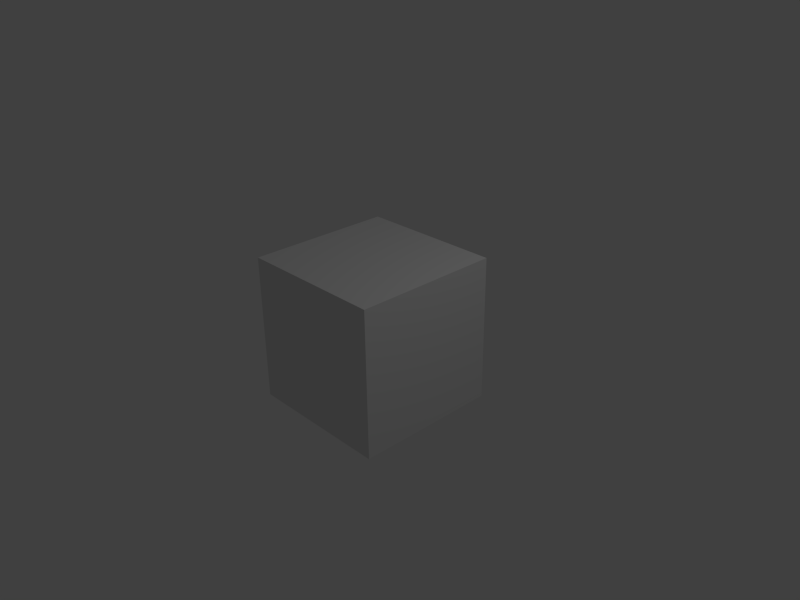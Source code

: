 # Source: SoziBlender.blend  (saved by Blender 2.69.0; exported with 4.5.12 LTS)
import bpy
from mathutils import Matrix  # noqa: F401  (used for matrix-valued properties, if any)

bpy.ops.wm.read_factory_settings(use_empty=True)
scene = bpy.context.scene
scene.name = 'Scene'

# ---- collections
col_collection_1 = bpy.data.collections.new('Collection 1'); scene.collection.children.link(col_collection_1)

# ---- materials (node trees are filled in below, after node groups)
mat_material = bpy.data.materials.new('Material')
mat_material.alpha_threshold = 0.0
mat_material.use_transparent_shadow = False
mat_material.roughness = 0.5
mat_material.line_color = (0.0, 0.0, 0.0, 1.0)

# ---- material node trees

# ---- world
world_world = bpy.data.worlds.new('World'); scene.world = world_world
world_world.color = (0.05088, 0.05088, 0.05088)
world_world.use_sun_shadow = False
world_world.sun_shadow_jitter_overblur = 0.0
world_world.cycles.sampling_method = 'MANUAL'
world_world.cycles.sample_map_resolution = 256

# ---- cameras
cam_camera = bpy.data.cameras.new('Camera')
cam_camera.clip_end = 100.0
cam_camera.lens = 35.0
cam_camera.sensor_width = 32.0
cam_camera.sensor_height = 18.0
cam_camera.ortho_scale = 7.314
cam_camera.dof.focus_distance = 0.0
cam_camera.dof.aperture_fstop = 128.0

# ---- lights
light_lamp = bpy.data.lights.new('Lamp', 'POINT')
light_lamp.transmission_factor = 0.0
light_lamp.cutoff_distance = 30.0
light_lamp.energy = 100.0
light_lamp.shadow_buffer_clip_start = 1.001
light_lamp.shadow_soft_size = 0.1
light_lamp.shadow_maximum_resolution = 0.006
light_lamp.use_absolute_resolution = True
light_lamp.cycles.use_multiple_importance_sampling = False

# ---- meshes
me_cube = bpy.data.meshes.new('Cube')
me_cube.from_pydata([(1.0, 1.0, -1.0), (1.0, -1.0, -1.0), (-1.0, -1.0, -1.0), (-1.0, 1.0, -1.0), (1.0, 1.0, 1.0), (1.0, -1.0, 1.0), (-1.0, -1.0, 1.0), (-1.0, 1.0, 1.0)], [], [(0, 1, 2, 3), (4, 7, 6, 5), (0, 4, 5, 1), (1, 5, 6, 2), (2, 6, 7, 3), (4, 0, 3, 7)])
me_cube.materials.append(mat_material)
me_cube.use_remesh_preserve_volume = False
me_cube.use_remesh_preserve_attributes = False
me_cube.use_mirror_vertex_groups = False
me_cube.update()

# ---- objects
ob_cube = bpy.data.objects.new('Cube', me_cube)
ob_lamp = bpy.data.objects.new('Lamp', light_lamp)
ob_camera = bpy.data.objects.new('Camera', cam_camera)

# ---- transforms, parenting, visibility, modifiers, constraints
ob_cube.location = (0.0, 0.0, 0.0)
ob_cube.lock_rotations_4d = False
ob_cube.empty_display_type = 'ARROWS'
ob_cube.lineart.crease_threshold = 0.0
ob_lamp.location = (4.076, 1.005, 5.904)
ob_lamp.rotation_euler = (0.6503, 0.05522, 1.866)
ob_lamp.lock_rotations_4d = False
ob_lamp.empty_display_type = 'ARROWS'
ob_lamp.color = (0.0, 0.0, 0.0, 0.0)
ob_lamp.lineart.crease_threshold = 0.0
ob_camera.location = (7.481, -6.508, 5.344)
ob_camera.rotation_euler = (1.109, 0.01082, 0.8149)
ob_camera.lock_rotations_4d = False
ob_camera.empty_display_type = 'ARROWS'
ob_camera.color = (0.0, 0.0, 0.0, 0.0)
ob_camera.display_type = 'WIRE'
ob_camera.lineart.crease_threshold = 0.0

# ---- collection membership
col_collection_1.objects.link(ob_cube)
col_collection_1.objects.link(ob_lamp)
col_collection_1.objects.link(ob_camera)

# ---- scene / render settings (as saved in the file)
scene.camera = ob_camera
scene.frame_start = 1; scene.frame_end = 12784; scene.frame_set(0)
scene.render.engine = 'BLENDER_EEVEE_NEXT'
scene.render.image_settings.compression = 90
scene.render.resolution_x = 1024
scene.render.resolution_y = 768
scene.render.fps = 25
scene.render.dither_intensity = 0.0
scene.cycles.use_denoising = False
scene.cycles.samples = 10
scene.cycles.sampling_pattern = 'TABULATED_SOBOL'
scene.cycles.light_sampling_threshold = 0.0
scene.cycles.use_adaptive_sampling = False
scene.cycles.use_light_tree = False
scene.cycles.blur_glossy = 0.0
scene.cycles.volume_bounces = 1
scene.cycles.pixel_filter_type = 'GAUSSIAN'
scene.cycles.sample_clamp_indirect = 0.0
scene.view_settings.view_transform = 'Standard'
bpy.context.view_layer.update()
